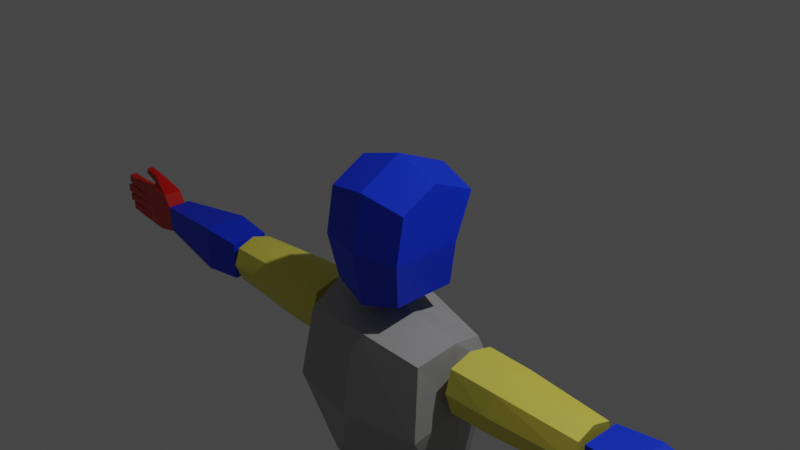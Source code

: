 # Source: basic_human_model.blend  (saved by Blender 2.83.12; exported with 4.5.12 LTS)
import bpy
from mathutils import Matrix  # noqa: F401  (used for matrix-valued properties, if any)

bpy.ops.wm.read_factory_settings(use_empty=True)
scene = bpy.context.scene
scene.name = 'Scene'

# ---- collections
col_collection = bpy.data.collections.new('Collection'); scene.collection.children.link(col_collection)

# ---- materials (node trees are filled in below, after node groups)
mat_blue = bpy.data.materials.new('blue')
mat_blue.use_transparent_shadow = False
mat_grey = bpy.data.materials.new('grey')
mat_grey.use_transparent_shadow = False
mat_material = bpy.data.materials.new('Material')
mat_material.use_transparent_shadow = False
mat_purple = bpy.data.materials.new('purple')
mat_purple.alpha_threshold = 0.0
mat_purple.use_transparent_shadow = False
mat_purple.line_color = (0.0, 0.0, 0.0, 1.0)
mat_red = bpy.data.materials.new('red')
mat_red.alpha_threshold = 0.0
mat_red.use_transparent_shadow = False
mat_red.line_color = (0.0, 0.0, 0.0, 1.0)

# ---- material node trees
mat_blue.use_nodes = True; mat_blue.node_tree.nodes.clear()
_N = mat_blue.node_tree.nodes; _L = mat_blue.node_tree.links
n0 = _N.new('ShaderNodeOutputMaterial'); n0.name = 'Material Output'; n0.location = (300, 300)
n1 = _N.new('ShaderNodeBsdfPrincipled'); n1.name = 'Principled BSDF'; n1.location = (10, 300)
n1.distribution = 'GGX'
n1.subsurface_method = 'BURLEY'
n1.inputs[0].default_value = (0.0, 0.03396, 0.8, 1.0)
n1.inputs[2].default_value = 0.5405
n1.inputs[3].default_value = 1.45
n1.inputs[27].default_value = (0.0, 0.0, 0.0, 1.0)
n1.inputs[28].default_value = 1.0
n2 = _N.new('ShaderNodeTexNoise'); n2.name = 'Musgrave Texture'; n2.location = (-465, -107)
n2.width = 150
n2.normalize = False
n2.inputs[3].default_value = 1.0
n2.inputs[4].default_value = 0.25
n3 = _N.new('ShaderNodeBump'); n3.name = 'Bump'; n3.location = (-236, -99)
n3.inputs[1].default_value = 1.0
n3.inputs[2].default_value = 1.0
_L.new(n1.outputs[0], n0.inputs[0])
_L.new(n2.outputs[0], n3.inputs[3])
n0.is_active_output = True
mat_grey.use_nodes = True; mat_grey.node_tree.nodes.clear()
_N = mat_grey.node_tree.nodes; _L = mat_grey.node_tree.links
n0 = _N.new('ShaderNodeBsdfPrincipled'); n0.name = 'Principled BSDF'; n0.location = (10, 300)
n0.distribution = 'GGX'
n0.subsurface_method = 'BURLEY'
n0.inputs[0].default_value = (0.3485, 0.3485, 0.3485, 1.0)
n0.inputs[3].default_value = 1.45
n0.inputs[27].default_value = (0.0, 0.0, 0.0, 1.0)
n0.inputs[28].default_value = 1.0
n1 = _N.new('ShaderNodeOutputMaterial'); n1.name = 'Material Output'; n1.location = (300, 300)
_L.new(n0.outputs[0], n1.inputs[0])
n1.is_active_output = True
mat_material.use_nodes = True; mat_material.node_tree.nodes.clear()
_N = mat_material.node_tree.nodes; _L = mat_material.node_tree.links
n0 = _N.new('ShaderNodeBsdfPrincipled'); n0.name = 'Principled BSDF'; n0.location = (10, 300)
n0.distribution = 'GGX'
n0.subsurface_method = 'BURLEY'
n0.inputs[0].default_value = (0.8, 0.7203, 0.09338, 1.0)
n0.inputs[3].default_value = 1.45
n0.inputs[27].default_value = (0.0, 0.0, 0.0, 1.0)
n0.inputs[28].default_value = 1.0
n1 = _N.new('ShaderNodeOutputMaterial'); n1.name = 'Material Output'; n1.location = (300, 300)
_L.new(n0.outputs[0], n1.inputs[0])
n1.is_active_output = True
mat_purple.use_nodes = True; mat_purple.node_tree.nodes.clear()
_N = mat_purple.node_tree.nodes; _L = mat_purple.node_tree.links
n0 = _N.new('ShaderNodeBsdfPrincipled'); n0.name = 'Principled BSDF'; n0.location = (-16, 290)
n0.distribution = 'GGX'
n0.subsurface_method = 'BURLEY'
n0.inputs[0].default_value = (0.6057, 0.04867, 0.3277, 1.0)
n0.inputs[2].default_value = 0.4
n0.inputs[3].default_value = 1.45
n0.inputs[27].default_value = (0.0, 0.0, 0.0, 1.0)
n0.inputs[28].default_value = 1.0
n1 = _N.new('ShaderNodeOutputMaterial'); n1.name = 'Material Output'; n1.location = (274, 290)
_L.new(n0.outputs[0], n1.inputs[0])
n1.is_active_output = True
mat_red.use_nodes = True; mat_red.node_tree.nodes.clear()
_N = mat_red.node_tree.nodes; _L = mat_red.node_tree.links
n0 = _N.new('ShaderNodeBsdfPrincipled'); n0.name = 'Principled BSDF'; n0.location = (-16, 290)
n0.distribution = 'GGX'
n0.subsurface_method = 'BURLEY'
n0.inputs[0].default_value = (0.6057, 0.00241, 0.0, 1.0)
n0.inputs[2].default_value = 0.4
n0.inputs[3].default_value = 1.45
n0.inputs[27].default_value = (0.0, 0.0, 0.0, 1.0)
n0.inputs[28].default_value = 1.0
n1 = _N.new('ShaderNodeOutputMaterial'); n1.name = 'Material Output'; n1.location = (274, 290)
_L.new(n0.outputs[0], n1.inputs[0])
n1.is_active_output = True

# ---- world
world_world = bpy.data.worlds.new('World'); scene.world = world_world
world_world.use_nodes = True; world_world.node_tree.nodes.clear()
_N = world_world.node_tree.nodes; _L = world_world.node_tree.links
n0 = _N.new('ShaderNodeOutputWorld'); n0.name = 'World Output'; n0.location = (300, 300)
n1 = _N.new('ShaderNodeBackground'); n1.name = 'Background'; n1.location = (10, 300)
n1.inputs[0].default_value = (0.05088, 0.05088, 0.05088, 1.0)
_L.new(n1.outputs[0], n0.inputs[0])
n0.is_active_output = True
world_world.color = (0.05088, 0.05088, 0.05088)
world_world.use_sun_shadow = False
world_world.sun_shadow_jitter_overblur = 0.0

# ---- cameras
cam_camera = bpy.data.cameras.new('Camera')
cam_camera.clip_end = 100.0
cam_camera.ortho_scale = 7.314

# ---- lights
light_light = bpy.data.lights.new('Light', 'POINT')
light_light.transmission_factor = 0.0
light_light.energy = 1000.0
light_light.shadow_soft_size = 0.1
light_light.shadow_maximum_resolution = 0.006
light_light.use_absolute_resolution = True

# ---- meshes
me_cube = bpy.data.meshes.new('Cube')
me_cube.from_pydata([(0.8276, 0.801, 0.8272), (0.7106, 0.4732, -0.8096), (0.8276, -0.6913, 0.8272), (0.7106, -0.6996, -0.8096), (0.0, -1.0, 0.0), (0.0, 0.5994, 0.0), (0.8276, -0.8357, 0.008792), (0.8276, 0.4732, 0.008792), (0.0, 0.5994, -1.0), (0.0, -0.8235, 1.0), (0.0, -0.8337, -1.0), (0.0, 1.0, 1.0), (0.8276, -0.1813, 0.008792), (0.8276, -0.01734, 1.184), (0.7106, -0.1813, -0.8096), (0.0, -0.2003, -1.0), (0.0, 0.0, 1.436)], [], [(7, 0, 13, 12), (0, 11, 16, 13), (14, 12, 6, 3), (15, 14, 3, 10), (12, 13, 2, 6), (5, 11, 0, 7), (8, 5, 7, 1), (3, 6, 4, 10), (6, 2, 9, 4), (13, 16, 9, 2), (8, 1, 14, 15), (1, 7, 12, 14)])
_uv = me_cube.uv_layers.new(name='UVMap')
_uv.uv.foreach_set('vector', [0.5, 0.5, 0.625, 0.5, 0.625, 0.625, 0.5, 0.625, 0.625, 0.5, 0.75, 0.5, 0.75, 0.625, 0.625, 0.625, 0.375, 0.625, 0.5, 0.625, 0.5, 0.75, 0.375, 0.75, 0.25, 0.625, 0.375, 0.625, 0.375, 0.75, 0.25, 0.75, 0.5, 0.625, 0.625, 0.625, 0.625, 0.75, 0.5, 0.75, 0.5, 0.375, 0.625, 0.375, 0.625, 0.5, 0.5, 0.5, 0.375, 0.375, 0.5, 0.375, 0.5, 0.5, 0.375, 0.5, 0.375, 0.75, 0.5, 0.75, 0.5, 0.875, 0.375, 0.875, 0.5, 0.75, 0.625, 0.75, 0.625, 0.875, 0.5, 0.875, 0.625, 0.625, 0.75, 0.625, 0.75, 0.75, 0.625, 0.75, 0.25, 0.5, 0.375, 0.5, 0.375, 0.625, 0.25, 0.625, 0.375, 0.5, 0.5, 0.5, 0.5, 0.625, 0.375, 0.625])
me_cube.materials.append(mat_blue)
me_cube.use_remesh_preserve_volume = False
me_cube.use_remesh_preserve_attributes = False
me_cube.use_mirror_vertex_groups = False
me_cube.update()
me_cube_001 = bpy.data.meshes.new('Cube.001')
me_cube_001.from_pydata([(0.811, 0.5572, 0.7306), (0.6803, 0.5167, -0.9546), (0.811, -0.7916, 0.7306), (0.6803, -0.5236, -0.9546), (0.0, -1.245, 0.0), (0.0, 1.0, 0.3872), (0.8982, -0.9809, 0.0), (0.8982, 0.7565, 0.3872), (0.0, 0.6903, -0.9546), (0.0, -1.0, 0.8679), (0.0, -0.6538, -0.9546), (0.0, 0.7425, 0.8679), (1.0, -0.1122, 0.1936), (0.9128, -0.1172, 0.8627), (0.7821, -0.003419, -1.0), (0.0, 0.01824, -1.0), (0.0, -0.1287, 1.0)], [], [(14, 12, 6, 3), (15, 14, 3, 10), (12, 13, 2, 6), (5, 11, 0, 7), (8, 5, 7, 1), (3, 6, 4, 10), (6, 2, 9, 4), (13, 16, 9, 2), (0, 11, 16, 13), (7, 0, 13, 12), (8, 1, 14, 15), (1, 7, 12, 14)])
_uv = me_cube_001.uv_layers.new(name='UVMap')
_uv.uv.foreach_set('vector', [0.375, 0.625, 0.5, 0.625, 0.5, 0.75, 0.375, 0.75, 0.25, 0.625, 0.375, 0.625, 0.375, 0.75, 0.25, 0.75, 0.5, 0.625, 0.625, 0.625, 0.625, 0.75, 0.5, 0.75, 0.5, 0.375, 0.625, 0.375, 0.625, 0.5, 0.5, 0.5, 0.375, 0.375, 0.5, 0.375, 0.5, 0.5, 0.375, 0.5, 0.375, 0.75, 0.5, 0.75, 0.5, 0.875, 0.375, 0.875, 0.5, 0.75, 0.625, 0.75, 0.625, 0.875, 0.5, 0.875, 0.625, 0.625, 0.75, 0.625, 0.75, 0.75, 0.625, 0.75, 0.625, 0.5, 0.75, 0.5, 0.75, 0.625, 0.625, 0.625, 0.5, 0.5, 0.625, 0.5, 0.625, 0.625, 0.5, 0.625, 0.25, 0.5, 0.375, 0.5, 0.375, 0.625, 0.25, 0.625, 0.375, 0.5, 0.5, 0.5, 0.5, 0.625, 0.375, 0.625])
me_cube_001.materials.append(mat_grey)
me_cube_001.use_remesh_preserve_volume = False
me_cube_001.use_remesh_preserve_attributes = False
me_cube_001.use_mirror_vertex_groups = False
me_cube_001.update()
me_cube_002 = bpy.data.meshes.new('Cube.002')
me_cube_002.from_pydata([(1.0, 0.6742, 0.611), (1.0, 0.6742, -0.5693), (1.0, -0.6213, 0.5939), (1.0, -0.5565, -0.624), (-1.0, 0.8493, 0.7861), (-1.0, 0.8493, -0.7444), (-1.0, -0.7963, 0.769), (-1.0, -0.7316, -0.7991), (-1.0, 0.0, -1.0), (1.0, 1.634e-09, 0.8249), (-1.0, 0.0, 1.0), (1.0, 1.634e-09, -0.8249), (1.0, 0.8249, 0.0), (-1.0, -1.0, 0.0), (1.0, -0.8249, 0.0), (-1.0, 1.0, 0.0), (1.0, 1.634e-09, 0.0), (-1.0, 0.0, 0.0), (-0.3044, 0.8257, -0.7169), (-0.3044, -0.7723, 0.7425), (-0.3044, -0.7044, -0.7742), (-0.3044, 0.8257, 0.7604), (-0.3044, -0.001038, -0.9849), (-0.3044, -0.001038, 0.9848), (-0.3044, 0.9838, -7.065e-05), (-0.3044, -0.9859, -7.065e-05)], [], [(23, 10, 6, 19), (25, 19, 6, 13), (17, 10, 4, 15), (22, 11, 3, 20), (16, 9, 2, 14), (24, 21, 0, 12), (12, 0, 9, 16), (18, 1, 11, 22), (13, 6, 10, 17), (21, 4, 10, 23), (7, 13, 17, 8), (1, 12, 16, 11), (18, 24, 12, 1), (11, 16, 14, 3), (8, 17, 15, 5), (20, 25, 13, 7), (3, 14, 25, 20), (5, 15, 24, 18), (0, 21, 23, 9), (5, 18, 22, 8), (15, 4, 21, 24), (8, 22, 20, 7), (14, 2, 19, 25), (9, 23, 19, 2)])
_uv = me_cube_002.uv_layers.new(name='UVMap')
_uv.uv.foreach_set('vector', [0.788, 0.625, 0.875, 0.625, 0.875, 0.75, 0.788, 0.75, 0.5, 0.913, 0.625, 0.913, 0.625, 1.0, 0.5, 1.0, 0.5, 0.125, 0.625, 0.125, 0.625, 0.25, 0.5, 0.25, 0.212, 0.625, 0.375, 0.625, 0.375, 0.75, 0.212, 0.75, 0.5, 0.625, 0.625, 0.625, 0.625, 0.75, 0.5, 0.75, 0.5, 0.337, 0.625, 0.337, 0.625, 0.5, 0.5, 0.5, 0.5, 0.5, 0.625, 0.5, 0.625, 0.625, 0.5, 0.625, 0.212, 0.5, 0.375, 0.5, 0.375, 0.625, 0.212, 0.625, 0.5, 0.0, 0.625, 0.0, 0.625, 0.125, 0.5, 0.125, 0.788, 0.5, 0.875, 0.5, 0.875, 0.625, 0.788, 0.625, 0.375, 0.0, 0.5, 0.0, 0.5, 0.125, 0.375, 0.125, 0.375, 0.5, 0.5, 0.5, 0.5, 0.625, 0.375, 0.625, 0.375, 0.337, 0.5, 0.337, 0.5, 0.5, 0.375, 0.5, 0.375, 0.625, 0.5, 0.625, 0.5, 0.75, 0.375, 0.75, 0.375, 0.125, 0.5, 0.125, 0.5, 0.25, 0.375, 0.25, 0.375, 0.913, 0.5, 0.913, 0.5, 1.0, 0.375, 1.0, 0.375, 0.75, 0.5, 0.75, 0.5, 0.913, 0.375, 0.913, 0.375, 0.25, 0.5, 0.25, 0.5, 0.337, 0.375, 0.337, 0.625, 0.5, 0.788, 0.5, 0.788, 0.625, 0.625, 0.625, 0.125, 0.5, 0.212, 0.5, 0.212, 0.625, 0.125, 0.625, 0.5, 0.25, 0.625, 0.25, 0.625, 0.337, 0.5, 0.337, 0.125, 0.625, 0.212, 0.625, 0.212, 0.75, 0.125, 0.75, 0.5, 0.75, 0.625, 0.75, 0.625, 0.913, 0.5, 0.913, 0.625, 0.625, 0.788, 0.625, 0.788, 0.75, 0.625, 0.75])
me_cube_002.materials.append(mat_material)
me_cube_002.use_remesh_preserve_volume = False
me_cube_002.use_remesh_preserve_attributes = False
me_cube_002.use_mirror_vertex_groups = False
me_cube_002.update()
me_cube_003 = bpy.data.meshes.new('Cube.003')
me_cube_003.from_pydata([(1.0, 0.4728, 0.5274), (1.0, 0.4728, -0.5274), (1.0, -0.4728, 0.5274), (1.0, -0.4728, -0.5274), (-1.0, 0.7532, 0.7532), (-1.0, 0.7532, -0.7532), (-1.0, -0.7532, 0.7532), (-1.0, -0.7532, -0.7532), (-0.3509, 0.8781, -0.9015), (-0.3509, -0.8781, 0.9015), (-0.3509, -0.8781, -0.9015), (-0.3509, 0.8781, 0.9015)], [], [(11, 4, 6, 9), (10, 9, 6, 7), (7, 6, 4, 5), (8, 1, 3, 10), (1, 0, 2, 3), (8, 11, 0, 1), (5, 4, 11, 8), (5, 8, 10, 7), (3, 2, 9, 10), (0, 11, 9, 2)])
_uv = me_cube_003.uv_layers.new(name='UVMap')
_uv.uv.foreach_set('vector', [0.7939, 0.5, 0.875, 0.5, 0.875, 0.75, 0.7939, 0.75, 0.375, 0.9189, 0.625, 0.9189, 0.625, 1.0, 0.375, 1.0, 0.375, 0.0, 0.625, 0.0, 0.625, 0.25, 0.375, 0.25, 0.2061, 0.5, 0.375, 0.5, 0.375, 0.75, 0.2061, 0.75, 0.375, 0.5, 0.625, 0.5, 0.625, 0.75, 0.375, 0.75, 0.375, 0.3311, 0.625, 0.3311, 0.625, 0.5, 0.375, 0.5, 0.375, 0.25, 0.625, 0.25, 0.625, 0.3311, 0.375, 0.3311, 0.125, 0.5, 0.2061, 0.5, 0.2061, 0.75, 0.125, 0.75, 0.375, 0.75, 0.625, 0.75, 0.625, 0.9189, 0.375, 0.9189, 0.625, 0.5, 0.7939, 0.5, 0.7939, 0.75, 0.625, 0.75])
me_cube_003.materials.append(mat_blue)
me_cube_003.use_remesh_preserve_volume = False
me_cube_003.use_remesh_preserve_attributes = False
me_cube_003.use_mirror_vertex_groups = False
me_cube_003.update()
me_cube_004 = bpy.data.meshes.new('Cube.004')
me_cube_004.from_pydata([(1.0, 0.7888, 1.0), (1.0, 0.7888, -0.102), (1.0, -0.7888, 1.0), (1.0, -0.7888, -0.102), (0.5, -1.023, 1.0), (0.5, 1.023, -0.3505), (0.5, 1.023, 1.0), (0.5, -1.023, -0.3505), (0.0, 1.0, -1.0), (0.0, -1.0, 1.0), (0.0, -1.0, -1.0), (0.0, 1.0, 1.0), (0.5, 0.0, -0.3505), (0.5, 0.0, 1.0), (1.113, 0.0, 1.0), (1.113, 0.0, -0.102), (0.0, 0.0, -1.0), (0.0, 0.0, 1.0)], [], [(6, 11, 17, 13), (16, 12, 7, 10), (8, 11, 6, 5), (12, 15, 3, 7), (15, 14, 2, 3), (5, 6, 0, 1), (3, 2, 4, 7), (14, 13, 4, 2), (7, 4, 9, 10), (13, 17, 9, 4), (0, 6, 13, 14), (1, 0, 14, 15), (5, 1, 15, 12), (8, 5, 12, 16)])
_uv = me_cube_004.uv_layers.new(name='UVMap')
_uv.uv.foreach_set('vector', [0.6875, 0.5, 0.75, 0.5, 0.75, 0.625, 0.6875, 0.625, 0.25, 0.625, 0.3125, 0.625, 0.3125, 0.75, 0.25, 0.75, 0.375, 0.375, 0.625, 0.375, 0.625, 0.4375, 0.375, 0.4375, 0.3125, 0.625, 0.375, 0.625, 0.375, 0.75, 0.3125, 0.75, 0.375, 0.625, 0.625, 0.625, 0.625, 0.75, 0.375, 0.75, 0.375, 0.4375, 0.625, 0.4375, 0.625, 0.5, 0.375, 0.5, 0.375, 0.75, 0.625, 0.75, 0.625, 0.8125, 0.375, 0.8125, 0.625, 0.625, 0.6875, 0.625, 0.6875, 0.75, 0.625, 0.75, 0.375, 0.8125, 0.625, 0.8125, 0.625, 0.875, 0.375, 0.875, 0.6875, 0.625, 0.75, 0.625, 0.75, 0.75, 0.6875, 0.75, 0.625, 0.5, 0.6875, 0.5, 0.6875, 0.625, 0.625, 0.625, 0.375, 0.5, 0.625, 0.5, 0.625, 0.625, 0.375, 0.625, 0.3125, 0.5, 0.375, 0.5, 0.375, 0.625, 0.3125, 0.625, 0.25, 0.5, 0.3125, 0.5, 0.3125, 0.625, 0.25, 0.625])
me_cube_004.materials.append(mat_purple)
me_cube_004.use_remesh_preserve_volume = False
me_cube_004.use_remesh_preserve_attributes = False
me_cube_004.use_mirror_vertex_groups = False
me_cube_004.update()
me_cube_006 = bpy.data.meshes.new('Cube.006')
me_cube_006.from_pydata([(0.4371, 0.7638, 1.206), (0.4921, 0.5438, -1.171), (0.3669, -0.7032, 1.219), (0.3932, -0.5188, -1.174), (-0.7016, 0.7818, 0.8853), (-0.3644, 0.5703, -1.18), (-0.7393, -1.031, 0.8722), (-0.3933, -0.818, -1.18), (0.511, 0.7406, 0.3247), (-0.7393, -1.031, 0.06965), (0.4595, -0.7322, 0.3548), (-0.7016, 0.7818, 0.07563), (0.1883, 0.7133, -1.18), (0.02031, -1.031, 1.136), (0.1883, -0.818, -1.18), (0.02031, 0.9686, 1.136), (0.02031, 0.9686, 0.19), (0.02031, -1.031, 0.19), (-0.5773, -0.05232, -1.18), (0.5429, 0.02453, 1.223), (-0.9797, -0.03142, 0.7888), (0.5692, -0.0254, -1.169), (0.6355, -0.004504, 0.3589), (-0.9797, -0.03142, 0.03158), (0.1883, -0.05232, -1.18), (0.02031, -0.03142, 1.136)], [], [(25, 20, 6, 13), (17, 13, 6, 9), (23, 20, 4, 11), (24, 21, 3, 14), (22, 19, 2, 10), (16, 15, 0, 8), (12, 16, 8, 1), (21, 22, 10, 3), (18, 23, 11, 5), (14, 17, 9, 7), (3, 10, 17, 14), (5, 11, 16, 12), (11, 4, 15, 16), (18, 24, 14, 7), (10, 2, 13, 17), (19, 25, 13, 2), (0, 15, 25, 19), (5, 12, 24, 18), (7, 9, 23, 18), (1, 8, 22, 21), (8, 0, 19, 22), (12, 1, 21, 24), (9, 6, 20, 23), (15, 4, 20, 25)])
_uv = me_cube_006.uv_layers.new(name='UVMap')
_uv.uv.foreach_set('vector', [0.75, 0.625, 0.875, 0.625, 0.845, 0.75, 0.75, 0.75, 0.5303, 0.875, 0.625, 0.875, 0.625, 0.97, 0.5303, 0.97, 0.5303, 0.125, 0.625, 0.125, 0.625, 0.2614, 0.5303, 0.2614, 0.25, 0.625, 0.375, 0.625, 0.375, 0.75, 0.25, 0.75, 0.5303, 0.625, 0.625, 0.625, 0.625, 0.75, 0.5303, 0.75, 0.5303, 0.375, 0.625, 0.375, 0.6375, 0.5183, 0.5303, 0.5059, 0.375, 0.375, 0.5303, 0.375, 0.5303, 0.5059, 0.363, 0.5179, 0.375, 0.625, 0.5303, 0.625, 0.5303, 0.75, 0.375, 0.75, 0.375, 0.125, 0.5303, 0.125, 0.5303, 0.2614, 0.375, 0.2614, 0.375, 0.875, 0.5303, 0.875, 0.5303, 0.97, 0.375, 0.97, 0.375, 0.75, 0.5303, 0.75, 0.5303, 0.875, 0.375, 0.875, 0.375, 0.2614, 0.5303, 0.2614, 0.5303, 0.375, 0.375, 0.375, 0.5303, 0.2614, 0.625, 0.2614, 0.625, 0.375, 0.5303, 0.375, 0.125, 0.625, 0.25, 0.625, 0.25, 0.75, 0.155, 0.75, 0.5303, 0.75, 0.625, 0.75, 0.625, 0.875, 0.5303, 0.875, 0.625, 0.625, 0.75, 0.625, 0.75, 0.75, 0.625, 0.75, 0.6375, 0.5183, 0.75, 0.5, 0.75, 0.625, 0.625, 0.625, 0.1598, 0.5234, 0.25, 0.5, 0.25, 0.625, 0.125, 0.625, 0.3679, -0.0003094, 0.5306, -0.0004152, 0.5303, 0.125, 0.375, 0.125, 0.363, 0.5179, 0.5303, 0.5059, 0.5303, 0.625, 0.375, 0.625, 0.5303, 0.5059, 0.6375, 0.5183, 0.625, 0.625, 0.5303, 0.625, 0.25, 0.5, 0.363, 0.5179, 0.375, 0.625, 0.25, 0.625, 0.5306, -0.0004152, 0.6354, -3.725e-09, 0.625, 0.125, 0.5303, 0.125, 0.75, 0.5, 0.8402, 0.5234, 0.875, 0.625, 0.75, 0.625])
me_cube_006.materials.append(mat_blue)
me_cube_006.use_remesh_preserve_volume = False
me_cube_006.use_remesh_preserve_attributes = False
me_cube_006.use_mirror_vertex_groups = False
me_cube_006.update()
me_cube_007 = bpy.data.meshes.new('Cube.007')
me_cube_007.from_pydata([(0.8221, 0.8329, 1.0), (0.2594, 0.9783, -0.9706), (0.6443, -0.6059, 1.0), (0.4404, -0.08339, -0.9706), (-0.8234, 0.8329, 1.0), (-0.3584, 0.9783, -0.9706), (-0.6725, -0.5949, 1.0), (-0.473, -0.07004, -0.9706), (0.8967, 1.235, 0.4075), (-0.7133, -0.5354, 0.4075), (0.6806, -0.5487, 0.4075), (-0.8967, 1.235, 0.4075), (-0.6564, 0.3218, -0.9706), (0.8221, 0.01016, 1.0), (-0.8234, 0.01016, 1.0), (0.6564, 0.3218, -0.9706), (0.8967, 0.2174, 0.4075), (-0.8967, 0.2174, 0.4075), (-5.96e-08, 0.9783, -0.9706), (-0.000643, -0.8126, 1.0), (-5.96e-08, -0.3346, -0.9706), (-0.000643, 0.8329, 1.0), (-5.96e-08, 1.235, 0.4075), (0.0, -0.7999, 0.4075), (-5.96e-08, 0.3218, -0.9706), (-0.000643, 0.01016, 1.0)], [], [(25, 14, 6, 19), (23, 19, 6, 9), (17, 14, 4, 11), (24, 15, 3, 20), (16, 13, 2, 10), (22, 21, 0, 8), (18, 22, 8, 1), (15, 16, 10, 3), (12, 17, 11, 5), (20, 23, 9, 7), (7, 9, 17, 12), (1, 8, 16, 15), (8, 0, 13, 16), (18, 1, 15, 24), (9, 6, 14, 17), (21, 4, 14, 25), (0, 21, 25, 13), (5, 18, 24, 12), (3, 10, 23, 20), (5, 11, 22, 18), (11, 4, 21, 22), (12, 24, 20, 7), (10, 2, 19, 23), (13, 25, 19, 2)])
_uv = me_cube_007.uv_layers.new(name='UVMap')
_uv.uv.foreach_set('vector', [0.75, 0.625, 0.875, 0.625, 0.875, 0.75, 0.75, 0.75, 0.5498, 0.875, 0.625, 0.875, 0.625, 1.0, 0.5498, 1.0, 0.5498, 0.125, 0.625, 0.125, 0.625, 0.25, 0.5498, 0.25, 0.25, 0.625, 0.375, 0.625, 0.375, 0.75, 0.25, 0.75, 0.5498, 0.625, 0.625, 0.625, 0.625, 0.75, 0.5498, 0.75, 0.5498, 0.375, 0.625, 0.375, 0.625, 0.5, 0.5498, 0.5, 0.375, 0.375, 0.5498, 0.375, 0.5498, 0.5, 0.375, 0.5, 0.375, 0.625, 0.5498, 0.625, 0.5498, 0.75, 0.375, 0.75, 0.375, 0.125, 0.5498, 0.125, 0.5498, 0.25, 0.375, 0.25, 0.375, 0.875, 0.5498, 0.875, 0.5498, 1.0, 0.375, 1.0, 0.375, 0.0, 0.5498, 0.0, 0.5498, 0.125, 0.375, 0.125, 0.375, 0.5, 0.5498, 0.5, 0.5498, 0.625, 0.375, 0.625, 0.5498, 0.5, 0.625, 0.5, 0.625, 0.625, 0.5498, 0.625, 0.25, 0.5, 0.375, 0.5, 0.375, 0.625, 0.25, 0.625, 0.5498, 0.0, 0.625, 0.0, 0.625, 0.125, 0.5498, 0.125, 0.75, 0.5, 0.875, 0.5, 0.875, 0.625, 0.75, 0.625, 0.625, 0.5, 0.75, 0.5, 0.75, 0.625, 0.625, 0.625, 0.125, 0.5, 0.25, 0.5, 0.25, 0.625, 0.125, 0.625, 0.375, 0.75, 0.5498, 0.75, 0.5498, 0.875, 0.375, 0.875, 0.375, 0.25, 0.5498, 0.25, 0.5498, 0.375, 0.375, 0.375, 0.5498, 0.25, 0.625, 0.25, 0.625, 0.375, 0.5498, 0.375, 0.125, 0.625, 0.25, 0.625, 0.25, 0.75, 0.125, 0.75, 0.5498, 0.75, 0.625, 0.75, 0.625, 0.875, 0.5498, 0.875, 0.625, 0.625, 0.75, 0.625, 0.75, 0.75, 0.625, 0.75])
me_cube_007.materials.append(mat_blue)
me_cube_007.use_remesh_preserve_volume = False
me_cube_007.use_remesh_preserve_attributes = False
me_cube_007.use_mirror_vertex_groups = False
me_cube_007.update()
me_cube_008 = bpy.data.meshes.new('Cube.008')
me_cube_008.from_pydata([(0.8463, 0.7392, 1.0), (1.0, 0.7869, -1.0), (1.178, -0.5901, -0.05402), (1.178, -0.6646, -1.0), (-0.8463, 0.6831, 1.0), (-1.0, 0.7206, -1.0), (-1.0, -0.8836, 0.5148), (-1.0, -0.9136, -1.0), (-1.0, -0.17, -1.0), (0.8463, 0.173, 1.0), (-0.8463, 0.173, 1.0), (1.0, -0.17, -1.0), (0.0, 1.069, -1.0), (-0.2289, -1.0, 0.4233), (-0.2289, -1.0, -1.0), (-1.832e-08, 0.9888, 1.0), (0.0, -0.17, -1.0), (-1.832e-08, 0.07416, 1.0), (-0.8408, -1.412, -0.8868), (-0.8408, -1.382, 0.3254), (0.795, -1.21, 0.1109), (0.795, -1.262, -0.8868), (-0.06977, -1.498, 0.2338), (-0.06977, -1.498, -0.8868), (-0.8463, 0.173, 1.877), (-0.8463, 0.6831, 1.877), (-1.832e-08, 0.9888, 1.877), (0.8463, 0.7392, 1.877), (0.8463, 0.173, 1.877), (-1.832e-08, 0.07416, 1.877)], [], [(17, 10, 6, 13), (2, 13, 22, 20), (8, 10, 4, 5), (16, 11, 3, 14), (11, 9, 2, 3), (12, 15, 0, 1), (1, 0, 9, 11), (12, 1, 11, 16), (7, 6, 10, 8), (15, 4, 25, 26), (10, 17, 29, 24), (5, 12, 16, 8), (5, 4, 15, 12), (8, 16, 14, 7), (6, 7, 18, 19), (9, 17, 13, 2), (23, 22, 19, 18), (21, 20, 22, 23), (14, 3, 21, 23), (13, 6, 19, 22), (3, 2, 20, 21), (7, 14, 23, 18), (26, 25, 24, 29), (27, 26, 29, 28), (0, 15, 26, 27), (17, 9, 28, 29), (9, 0, 27, 28), (4, 10, 24, 25)])
_uv = me_cube_008.uv_layers.new(name='UVMap')
_uv.uv.foreach_set('vector', [0.75, 0.6462, 0.875, 0.6462, 0.875, 0.7392, 0.7786, 0.75, 0.5352, 0.7081, 0.7786, 0.75, 0.7786, 0.75, 0.5841, 0.7437, 0.375, 0.1038, 0.625, 0.1038, 0.625, 0.25, 0.375, 0.25, 0.25, 0.6462, 0.375, 0.6462, 0.375, 0.7081, 0.2214, 0.75, 0.375, 0.6462, 0.625, 0.6462, 0.5352, 0.7081, 0.375, 0.7081, 0.375, 0.375, 0.625, 0.375, 0.625, 0.5, 0.375, 0.5, 0.375, 0.5, 0.625, 0.5, 0.625, 0.6462, 0.375, 0.6462, 0.25, 0.5, 0.375, 0.5, 0.375, 0.6462, 0.25, 0.6462, 0.375, 0.0108, 0.625, 0.0108, 0.625, 0.1038, 0.375, 0.1038, 0.625, 0.375, 0.625, 0.25, 0.625, 0.25, 0.625, 0.375, 0.875, 0.6462, 0.75, 0.6462, 0.75, 0.6462, 0.875, 0.6462, 0.125, 0.5, 0.25, 0.5, 0.25, 0.6462, 0.125, 0.6462, 0.375, 0.25, 0.625, 0.25, 0.625, 0.375, 0.375, 0.375, 0.125, 0.6462, 0.25, 0.6462, 0.2214, 0.75, 0.125, 0.7392, 0.625, 0.0108, 0.375, 0.0108, 0.375, 0.0108, 0.625, 0.0108, 0.625, 0.6462, 0.75, 0.6462, 0.7786, 0.75, 0.5352, 0.7081, 0.375, 0.9036, 0.625, 0.9036, 0.6454, 1.0, 0.375, 1.0, 0.3527, 0.7437, 0.5841, 0.7437, 0.625, 0.9036, 0.375, 0.9036, 0.2214, 0.75, 0.375, 0.7081, 0.3527, 0.7437, 0.2214, 0.75, 0.7786, 0.75, 0.875, 0.7392, 0.875, 0.7392, 0.7786, 0.75, 0.375, 0.7081, 0.5352, 0.7081, 0.5841, 0.7437, 0.3527, 0.7437, 0.125, 0.7392, 0.2214, 0.75, 0.2214, 0.75, 0.125, 0.7392, 0.75, 0.5, 0.875, 0.5, 0.875, 0.6462, 0.75, 0.6462, 0.625, 0.5, 0.75, 0.5, 0.75, 0.6462, 0.625, 0.6462, 0.625, 0.5, 0.625, 0.375, 0.625, 0.375, 0.625, 0.5, 0.75, 0.6462, 0.625, 0.6462, 0.625, 0.6462, 0.75, 0.6462, 0.625, 0.6462, 0.625, 0.5, 0.625, 0.5, 0.625, 0.6462, 0.625, 0.25, 0.625, 0.1038, 0.625, 0.1038, 0.625, 0.25])
me_cube_008.materials.append(mat_red)
me_cube_008.use_remesh_preserve_volume = False
me_cube_008.use_remesh_preserve_attributes = False
me_cube_008.use_mirror_vertex_groups = False
me_cube_008.update()
me_cube_009 = bpy.data.meshes.new('Cube.009')
me_cube_009.from_pydata([(1.112, 0.6453, 1.162), (1.106, 0.7871, -1.332), (1.112, -0.6453, 1.162), (1.114, -0.4859, -1.344), (-1.0, 1.0, 0.7138), (-1.0, 1.0, -0.9082), (-1.0, -1.0, 0.7138), (-1.0, -1.0, -0.9082), (-0.04286, 0.8639, -1.254), (0.1155, -0.9183, 1.326), (-0.04286, -0.8639, -1.254), (0.1155, 0.8096, 1.326), (0.2294, -0.9574, 1.56), (-0.7277, -1.093, 1.56), (-0.7277, 0.9065, 1.56), (0.2294, 0.7704, 1.56), (0.563, -0.3202, 1.778), (0.3729, -0.3881, 2.286), (0.3787, 0.425, 2.298), (0.568, 0.3823, 1.788), (0.7325, -0.6793, -1.3), (0.7203, 0.7554, 1.162), (0.7275, 0.8285, -1.293), (0.7571, -0.7838, 1.223), (1.125, 0.6469, 0.5), (1.126, 0.6494, -0.01204), (1.12, 0.7262, -0.692), (-1.0, -1.0, -0.3124), (-1.0, -1.0, 0.02964), (-1.0, -1.0, 0.3717), (1.125, -0.6469, 0.5), (1.126, -0.6386, -0.01204), (1.124, -0.5519, -0.6978), (-1.0, 1.0, 0.3717), (-1.0, 1.0, 0.02964), (-1.0, 1.0, -0.3124), (-0.04286, 0.8639, 0.5), (-0.04286, 0.8639, 0.0), (-0.04286, 0.8639, -0.5), (-0.04286, -0.8639, 0.5), (-0.04286, -0.8639, 0.0), (-0.04286, -0.8639, -0.5), (0.7203, -0.7554, 0.4672), (0.7204, -0.7547, -0.06713), (0.7267, -0.7036, -0.7134), (0.7203, 0.7554, 0.4672), (0.7204, 0.7561, -0.06713), (0.7248, 0.806, -0.7106), (1.974, 0.5387, 0.6482), (1.895, 0.5372, 1.148), (1.895, -0.5351, 1.148), (1.974, -0.5366, 0.6482), (1.768, 0.5542, -1.242), (1.893, 0.5268, -0.7146), (1.898, -0.5106, -0.7219), (1.777, -0.5156, -1.254), (1.911, 0.5222, -0.6236), (1.976, 0.5235, -0.1125), (1.976, -0.5211, -0.1125), (1.916, -0.5093, -0.6295), (1.979, 0.5301, 0.0), (1.979, 0.5412, 0.5), (1.979, -0.5391, 0.5), (1.979, -0.5278, 0.0), (2.399, 0.4487, 1.244), (2.602, 0.4347, 0.7484), (2.399, -0.4449, 1.244), (2.602, -0.4306, 0.7484), (2.463, 0.4406, -0.6875), (2.266, 0.462, -1.196), (2.463, -0.419, -0.6875), (2.27, -0.4344, -1.2), (2.581, 0.442, -0.1124), (2.491, 0.4373, -0.6022), (2.581, -0.4379, -0.1124), (2.491, -0.4185, -0.6022), (2.585, 0.4441, 0.5), (2.585, 0.4424, 0.0), (2.585, -0.4402, 0.5), (2.585, -0.4385, 0.0), (2.804, 0.4183, 1.316), (2.89, 0.4183, 0.8209), (2.804, -0.4139, 1.316), (2.89, -0.4139, 0.8209), (2.728, 0.4263, -0.688), (2.692, 0.4362, -1.174), (2.728, -0.4058, -0.688), (2.692, -0.396, -1.174), (2.937, 0.4183, -0.1125), (2.925, 0.424, -0.6042), (2.937, -0.4139, -0.1125), (2.925, -0.4081, -0.6042), (3.043, 0.4183, 0.5), (3.043, 0.4183, 0.0), (3.043, -0.4139, 0.5), (3.043, -0.4139, 0.0), (1.216, -0.357, 2.173), (1.071, -0.41, 2.562), (1.075, 0.2119, 2.571), (1.22, 0.1788, 2.181)], [], [(9, 11, 15, 12), (39, 9, 6, 29), (29, 6, 4, 33), (22, 1, 3, 20), (45, 21, 0, 24), (33, 4, 11, 36), (5, 8, 10, 7), (42, 23, 9, 39), (21, 11, 9, 23), (12, 15, 19, 16), (6, 9, 12, 13), (11, 4, 14, 15), (4, 6, 13, 14), (19, 18, 98, 99), (14, 13, 17, 18), (15, 14, 18, 19), (13, 12, 16, 17), (0, 21, 23, 2), (30, 2, 23, 42), (36, 11, 21, 45), (8, 22, 20, 10), (8, 38, 47, 22), (38, 37, 46, 47), (37, 36, 45, 46), (3, 32, 44, 20), (32, 31, 43, 44), (31, 30, 42, 43), (20, 44, 41, 10), (44, 43, 40, 41), (43, 42, 39, 40), (5, 35, 38, 8), (35, 34, 37, 38), (34, 33, 36, 37), (22, 47, 26, 1), (47, 46, 25, 26), (46, 45, 24, 25), (7, 27, 35, 5), (27, 28, 34, 35), (28, 29, 33, 34), (10, 41, 27, 7), (41, 40, 28, 27), (40, 39, 29, 28), (56, 57, 72, 73), (0, 49, 48, 24), (2, 50, 49, 0), (30, 51, 50, 2), (24, 48, 51, 30), (49, 50, 66, 64), (26, 53, 52, 1), (32, 54, 53, 26), (3, 55, 54, 32), (1, 52, 55, 3), (52, 53, 68, 69), (25, 57, 56, 26), (31, 58, 57, 25), (32, 59, 58, 31), (26, 56, 59, 32), (48, 49, 64, 65), (24, 61, 60, 25), (30, 62, 61, 24), (31, 63, 62, 30), (25, 60, 63, 31), (76, 78, 94, 92), (68, 70, 86, 84), (77, 76, 92, 93), (69, 68, 84, 85), (53, 54, 70, 68), (60, 61, 76, 77), (50, 51, 67, 66), (57, 58, 74, 72), (54, 55, 71, 70), (61, 62, 78, 76), (51, 48, 65, 67), (58, 59, 75, 74), (55, 52, 69, 71), (62, 63, 79, 78), (59, 56, 73, 75), (63, 60, 77, 79), (81, 80, 82, 83), (85, 84, 86, 87), (89, 88, 90, 91), (93, 92, 94, 95), (70, 71, 87, 86), (78, 79, 95, 94), (71, 69, 85, 87), (65, 64, 80, 81), (79, 77, 93, 95), (73, 72, 88, 89), (64, 66, 82, 80), (72, 74, 90, 88), (66, 67, 83, 82), (74, 75, 91, 90), (67, 65, 81, 83), (75, 73, 89, 91), (99, 98, 97, 96), (17, 16, 96, 97), (16, 19, 99, 96), (18, 17, 97, 98)])
_uv = me_cube_009.uv_layers.new(name='UVMap')
_uv.uv.foreach_set('vector', [0.7687, 0.7559, 0.7787, 0.5, 0.7787, 0.5, 0.7787, 0.75, 0.5625, 0.9037, 0.625, 0.9037, 0.625, 1.0, 0.5625, 1.0, 0.5625, 0.0, 0.625, 0.0, 0.625, 0.25, 0.5625, 0.25, 0.2982, 0.5, 0.375, 0.5, 0.375, 0.75, 0.2982, 0.75, 0.5625, 0.4232, 0.625, 0.4232, 0.625, 0.5, 0.5625, 0.5, 0.5625, 0.25, 0.625, 0.25, 0.625, 0.3463, 0.5625, 0.3463, 0.125, 0.5, 0.2213, 0.5, 0.2213, 0.75, 0.125, 0.75, 0.5625, 0.8268, 0.625, 0.75, 0.625, 0.9037, 0.5625, 0.9037, 0.7018, 0.5, 0.7787, 0.5, 0.7687, 0.7559, 0.625, 0.75, 0.7787, 0.75, 0.7787, 0.5, 0.7787, 0.5, 0.7787, 0.75, 0.625, 1.0, 0.625, 0.9037, 0.625, 0.9037, 0.625, 1.0, 0.625, 0.3463, 0.625, 0.25, 0.625, 0.25, 0.625, 0.3463, 0.625, 0.25, 0.625, 0.0, 0.625, 0.0, 0.625, 0.25, 0.625, 0.3463, 0.625, 0.25, 0.625, 0.25, 0.625, 0.3463, 0.625, 0.25, 0.625, 0.0, 0.625, 0.0, 0.625, 0.25, 0.625, 0.3463, 0.625, 0.25, 0.625, 0.25, 0.625, 0.3463, 0.625, 1.0, 0.625, 0.9037, 0.625, 0.9037, 0.625, 1.0, 0.625, 0.5, 0.7018, 0.5, 0.625, 0.75, 0.625, 0.75, 0.5625, 0.75, 0.625, 0.75, 0.625, 0.75, 0.5625, 0.8268, 0.5625, 0.3463, 0.625, 0.3463, 0.625, 0.4232, 0.5625, 0.4232, 0.2213, 0.5, 0.2982, 0.5, 0.2982, 0.75, 0.2213, 0.75, 0.375, 0.3463, 0.4375, 0.3463, 0.4375, 0.4232, 0.375, 0.4232, 0.4375, 0.3463, 0.5, 0.3463, 0.5, 0.4232, 0.4375, 0.4232, 0.5, 0.3463, 0.5625, 0.3463, 0.5625, 0.4232, 0.5, 0.4232, 0.375, 0.75, 0.4375, 0.75, 0.4375, 0.8268, 0.375, 0.8268, 0.4375, 0.75, 0.5, 0.75, 0.5, 0.8268, 0.4375, 0.8268, 0.5, 0.75, 0.5625, 0.75, 0.5625, 0.8268, 0.5, 0.8268, 0.375, 0.8268, 0.4375, 0.8268, 0.4375, 0.9037, 0.375, 0.9037, 0.4375, 0.8268, 0.5, 0.8268, 0.5, 0.9037, 0.4375, 0.9037, 0.5, 0.8268, 0.5625, 0.8268, 0.5625, 0.9037, 0.5, 0.9037, 0.375, 0.25, 0.4375, 0.25, 0.4375, 0.3463, 0.375, 0.3463, 0.4375, 0.25, 0.5, 0.25, 0.5, 0.3463, 0.4375, 0.3463, 0.5, 0.25, 0.5625, 0.25, 0.5625, 0.3463, 0.5, 0.3463, 0.375, 0.4232, 0.4375, 0.4232, 0.4375, 0.5, 0.375, 0.5, 0.4375, 0.4232, 0.5, 0.4232, 0.5, 0.5, 0.4375, 0.5, 0.5, 0.4232, 0.5625, 0.4232, 0.5625, 0.5, 0.5, 0.5, 0.375, 0.0, 0.4375, 0.0, 0.4375, 0.25, 0.375, 0.25, 0.4375, 0.0, 0.5, 0.0, 0.5, 0.25, 0.4375, 0.25, 0.5, 0.0, 0.5625, 0.0, 0.5625, 0.25, 0.5, 0.25, 0.375, 0.9037, 0.4375, 0.9037, 0.4375, 1.0, 0.375, 1.0, 0.4375, 0.9037, 0.5, 0.9037, 0.5, 1.0, 0.4375, 1.0, 0.5, 0.9037, 0.5625, 0.9037, 0.5625, 1.0, 0.5, 1.0, 0.4375, 0.5, 0.5, 0.5, 0.5, 0.5, 0.4375, 0.5, 0.625, 0.5, 0.625, 0.5, 0.5625, 0.5, 0.5625, 0.5, 0.625, 0.75, 0.625, 0.75, 0.625, 0.5, 0.625, 0.5, 0.5625, 0.75, 0.5625, 0.75, 0.625, 0.75, 0.625, 0.75, 0.5625, 0.5, 0.5625, 0.5, 0.5625, 0.75, 0.5625, 0.75, 0.625, 0.5, 0.625, 0.75, 0.625, 0.75, 0.625, 0.5, 0.4375, 0.5, 0.4375, 0.5, 0.375, 0.5, 0.375, 0.5, 0.4375, 0.75, 0.4375, 0.75, 0.4375, 0.5, 0.4375, 0.5, 0.375, 0.75, 0.375, 0.75, 0.4375, 0.75, 0.4375, 0.75, 0.375, 0.5, 0.375, 0.5, 0.375, 0.75, 0.375, 0.75, 0.375, 0.5, 0.4375, 0.5, 0.4375, 0.5, 0.375, 0.5, 0.5, 0.5, 0.5, 0.5, 0.4375, 0.5, 0.4375, 0.5, 0.5, 0.75, 0.5, 0.75, 0.5, 0.5, 0.5, 0.5, 0.4375, 0.75, 0.4375, 0.75, 0.5, 0.75, 0.5, 0.75, 0.4375, 0.5, 0.4375, 0.5, 0.4375, 0.75, 0.4375, 0.75, 0.5625, 0.5, 0.625, 0.5, 0.625, 0.5, 0.5625, 0.5, 0.5625, 0.5, 0.5625, 0.5, 0.5, 0.5, 0.5, 0.5, 0.5625, 0.75, 0.5625, 0.75, 0.5625, 0.5, 0.5625, 0.5, 0.5, 0.75, 0.5, 0.75, 0.5625, 0.75, 0.5625, 0.75, 0.5, 0.5, 0.5, 0.5, 0.5, 0.75, 0.5, 0.75, 0.5625, 0.5, 0.5625, 0.75, 0.5625, 0.75, 0.5625, 0.5, 0.4375, 0.5, 0.4375, 0.75, 0.4375, 0.75, 0.4375, 0.5, 0.5, 0.5, 0.5625, 0.5, 0.5625, 0.5, 0.5, 0.5, 0.375, 0.5, 0.4375, 0.5, 0.4375, 0.5, 0.375, 0.5, 0.4375, 0.5, 0.4375, 0.75, 0.4375, 0.75, 0.4375, 0.5, 0.5, 0.5, 0.5625, 0.5, 0.5625, 0.5, 0.5, 0.5, 0.625, 0.75, 0.5625, 0.75, 0.5625, 0.75, 0.625, 0.75, 0.5, 0.5, 0.5, 0.75, 0.5, 0.75, 0.5, 0.5, 0.4375, 0.75, 0.375, 0.75, 0.375, 0.75, 0.4375, 0.75, 0.5625, 0.5, 0.5625, 0.75, 0.5625, 0.75, 0.5625, 0.5, 0.5625, 0.75, 0.5625, 0.5, 0.5625, 0.5, 0.5625, 0.75, 0.5, 0.75, 0.4375, 0.75, 0.4375, 0.75, 0.5, 0.75, 0.375, 0.75, 0.375, 0.5, 0.375, 0.5, 0.375, 0.75, 0.5625, 0.75, 0.5, 0.75, 0.5, 0.75, 0.5625, 0.75, 0.4375, 0.75, 0.4375, 0.5, 0.4375, 0.5, 0.4375, 0.75, 0.5, 0.75, 0.5, 0.5, 0.5, 0.5, 0.5, 0.75, 0.5625, 0.5, 0.625, 0.5, 0.625, 0.75, 0.5625, 0.75, 0.375, 0.5, 0.4375, 0.5, 0.4375, 0.75, 0.375, 0.75, 0.4375, 0.5, 0.5, 0.5, 0.5, 0.75, 0.4375, 0.75, 0.5, 0.5, 0.5625, 0.5, 0.5625, 0.75, 0.5, 0.75, 0.4375, 0.75, 0.375, 0.75, 0.375, 0.75, 0.4375, 0.75, 0.5625, 0.75, 0.5, 0.75, 0.5, 0.75, 0.5625, 0.75, 0.375, 0.75, 0.375, 0.5, 0.375, 0.5, 0.375, 0.75, 0.5625, 0.5, 0.625, 0.5, 0.625, 0.5, 0.5625, 0.5, 0.5, 0.75, 0.5, 0.5, 0.5, 0.5, 0.5, 0.75, 0.4375, 0.5, 0.5, 0.5, 0.5, 0.5, 0.4375, 0.5, 0.625, 0.5, 0.625, 0.75, 0.625, 0.75, 0.625, 0.5, 0.5, 0.5, 0.5, 0.75, 0.5, 0.75, 0.5, 0.5, 0.625, 0.75, 0.5625, 0.75, 0.5625, 0.75, 0.625, 0.75, 0.5, 0.75, 0.4375, 0.75, 0.4375, 0.75, 0.5, 0.75, 0.5625, 0.75, 0.5625, 0.5, 0.5625, 0.5, 0.5625, 0.75, 0.4375, 0.75, 0.4375, 0.5, 0.4375, 0.5, 0.4375, 0.75, 0.7787, 0.5, 0.875, 0.5, 0.875, 0.75, 0.7787, 0.75, 0.625, 1.0, 0.625, 0.9037, 0.625, 0.9037, 0.625, 1.0, 0.7787, 0.75, 0.7787, 0.5, 0.7787, 0.5, 0.7787, 0.75, 0.625, 0.25, 0.625, 0.0, 0.625, 0.0, 0.625, 0.25])
me_cube_009.materials.append(mat_red)
me_cube_009.use_remesh_preserve_volume = False
me_cube_009.use_remesh_preserve_attributes = False
me_cube_009.use_mirror_vertex_groups = False
me_cube_009.update()

# ---- objects
ob_cube = bpy.data.objects.new('Cube', me_cube)
ob_light = bpy.data.objects.new('Light', light_light)
ob_camera = bpy.data.objects.new('Camera', cam_camera)
ob_cube_001 = bpy.data.objects.new('Cube.001', me_cube_001)
ob_cube_002 = bpy.data.objects.new('Cube.002', me_cube_002)
ob_cube_003 = bpy.data.objects.new('Cube.003', me_cube_003)
ob_waist = bpy.data.objects.new('waist', me_cube_004)
ob_cube_006 = bpy.data.objects.new('Cube.006', me_cube_006)
ob_cube_007 = bpy.data.objects.new('Cube.007', me_cube_007)
ob_cube_008 = bpy.data.objects.new('Cube.008', me_cube_008)
ob_cube_009 = bpy.data.objects.new('Cube.009', me_cube_009)

# ---- transforms, parenting, visibility, modifiers, constraints
ob_cube.location = (0.0, 0.0, -0.1759)
ob_cube.scale = (0.6267, 0.6267, 0.6267)
ob_cube.lock_rotations_4d = False
ob_cube.empty_display_type = 'ARROWS'
ob_cube.lineart.crease_threshold = 0.0
_m = ob_cube.modifiers.new('Mirror', 'MIRROR')
ob_light.location = (4.076, 1.005, 5.904)
ob_light.rotation_euler = (0.6503, 0.05522, 1.866)
ob_light.lock_rotations_4d = False
ob_light.empty_display_type = 'ARROWS'
ob_light.color = (0.0, 0.0, 0.0, 0.0)
ob_light.lineart.crease_threshold = 0.0
ob_camera.location = (7.359, -6.926, 4.958)
ob_camera.rotation_euler = (1.109, 0.0, 0.8149)
ob_camera.lock_rotations_4d = False
ob_camera.empty_display_type = 'ARROWS'
ob_camera.color = (0.0, 0.0, 0.0, 0.0)
ob_camera.display_type = 'WIRE'
ob_camera.lineart.crease_threshold = 0.0
ob_cube_001.location = (0.0, 0.0, -2.002)
ob_cube_001.scale = (1.0, 0.6454, 1.128)
ob_cube_001.lock_rotations_4d = False
ob_cube_001.empty_display_type = 'ARROWS'
ob_cube_001.lineart.crease_threshold = 0.0
_m = ob_cube_001.modifiers.new('Mirror', 'MIRROR')
ob_cube_002.location = (1.809, 0.0003543, -1.451)
ob_cube_002.scale = (0.7734, 0.3467, 0.3467)
ob_cube_002.lock_rotations_4d = False
ob_cube_002.empty_display_type = 'ARROWS'
ob_cube_002.lineart.crease_threshold = 0.0
_m = ob_cube_002.modifiers.new('Mirror', 'MIRROR')
_m.mirror_object = ob_waist
ob_cube_003.location = (3.436, 0.0003543, -1.451)
ob_cube_003.scale = (0.7734, 0.3043, 0.3043)
ob_cube_003.lock_rotations_4d = False
ob_cube_003.empty_display_type = 'ARROWS'
ob_cube_003.lineart.crease_threshold = 0.0
_m = ob_cube_003.modifiers.new('Mirror', 'MIRROR')
_m.mirror_object = ob_waist
ob_waist.location = (0.0, 0.0, -3.784)
ob_waist.scale = (0.7307, 0.5049, 0.5509)
ob_waist.lock_rotations_4d = False
ob_waist.empty_display_type = 'ARROWS'
ob_waist.lineart.crease_threshold = 0.0
_m = ob_waist.modifiers.new('Mirror', 'MIRROR')
ob_cube_006.location = (0.5614, 0.01576, -5.2)
ob_cube_006.scale = (0.5017, 0.5017, 1.009)
ob_cube_006.lock_rotations_4d = False
ob_cube_006.empty_display_type = 'ARROWS'
ob_cube_006.lineart.crease_threshold = 0.0
_m = ob_cube_006.modifiers.new('Mirror', 'MIRROR')
_m.mirror_object = ob_waist
ob_cube_007.location = (0.5716, 6.363e-08, -7.522)
ob_cube_007.scale = (0.3791, 0.3791, 1.009)
ob_cube_007.lock_rotations_4d = False
ob_cube_007.empty_display_type = 'ARROWS'
ob_cube_007.lineart.crease_threshold = 0.0
_m = ob_cube_007.modifiers.new('Mirror', 'MIRROR')
_m.mirror_object = ob_waist
ob_cube_008.location = (0.6216, -0.2829, -8.915)
ob_cube_008.rotation_euler = (0.0, -0.0, 0.1327)
ob_cube_008.scale = (0.3791, 0.7258, 0.2571)
ob_cube_008.lock_rotations_4d = False
ob_cube_008.empty_display_type = 'ARROWS'
ob_cube_008.lineart.crease_threshold = 0.0
_m = ob_cube_008.modifiers.new('Mirror', 'MIRROR')
_m.mirror_object = ob_waist
ob_cube_009.location = (4.552, 0.009322, -1.484)
ob_cube_009.scale = (0.2805, 0.1169, 0.2001)
ob_cube_009.lock_rotations_4d = False
ob_cube_009.empty_display_type = 'ARROWS'
ob_cube_009.lineart.crease_threshold = 0.0
_m = ob_cube_009.modifiers.new('Mirror', 'MIRROR')
_m.mirror_object = ob_waist

# ---- collection membership
col_collection.objects.link(ob_cube)
col_collection.objects.link(ob_light)
col_collection.objects.link(ob_camera)
col_collection.objects.link(ob_cube_001)
col_collection.objects.link(ob_cube_002)
col_collection.objects.link(ob_cube_003)
col_collection.objects.link(ob_waist)
col_collection.objects.link(ob_cube_006)
col_collection.objects.link(ob_cube_007)
col_collection.objects.link(ob_cube_008)
col_collection.objects.link(ob_cube_009)

# ---- scene / render settings (as saved in the file)
scene.camera = ob_camera
scene.frame_start = 1; scene.frame_end = 250; scene.frame_set(1)
scene.render.engine = 'BLENDER_EEVEE_NEXT'
scene.cycles.use_denoising = False
scene.cycles.samples = 128
scene.cycles.sampling_pattern = 'TABULATED_SOBOL'
scene.cycles.use_adaptive_sampling = False
scene.cycles.use_light_tree = False
scene.view_settings.view_transform = 'Filmic'
bpy.context.view_layer.update()
